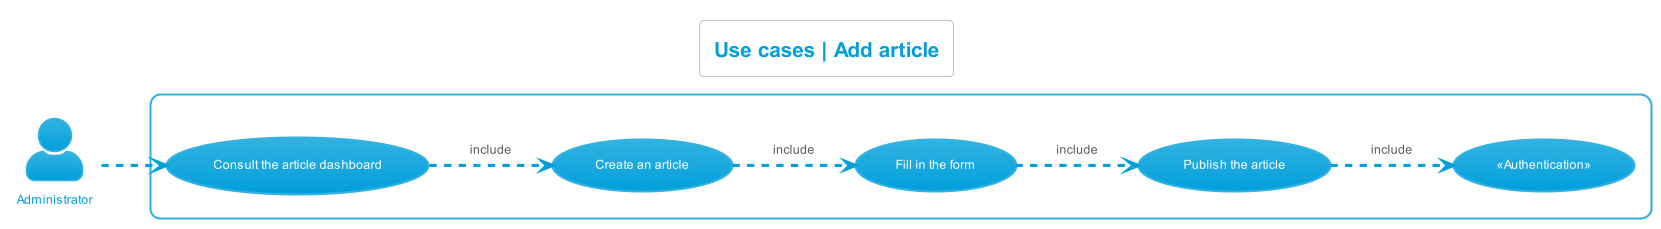

The diagram above was rendered by PlantUML. Its source (embedded in the PNG):
@startuml use_cases__add_article
left to right direction
skinparam actorStyle Awesome
!theme bluegray
skinparam backgroundcolor White

'Titre'
title Use cases | Add article

'Acteur'
actor "Administrator" as Administrateur

'Rectangle'
rectangle {
    'Authentification'
    "«Authentication»" as (Authentification)

    'Administrateur'
    "Consult the article dashboard" as (ConsulterTDBArticles)
    "Create an article" as (CreerArticle)
    "Fill in the form" as (RemplirFormulaire)
    "Publish the article" as (PublierArticle)

    'Déroulement'
    :Administrateur: -.> (ConsulterTDBArticles)
    (ConsulterTDBArticles) -.> (CreerArticle) : include
    (CreerArticle) -.> (RemplirFormulaire) : include
    (RemplirFormulaire) -.> (PublierArticle) : include
    (PublierArticle) -.> (Authentification) : include
}
@enduml